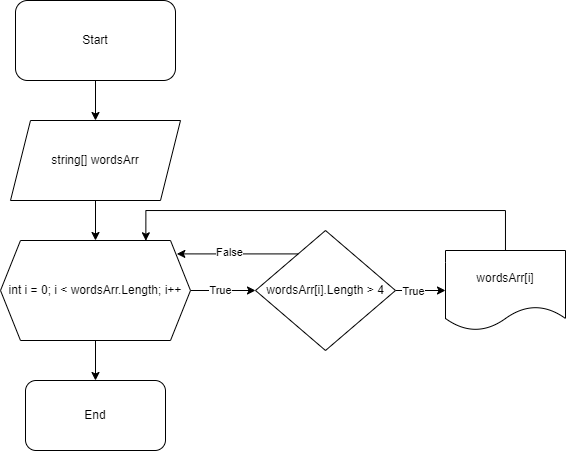

The diagram above was exported from draw.io. Its source (the exported page's mxGraphModel, read from the mxfile embedded in the PNG):
<mxGraphModel dx="989" dy="509" grid="1" gridSize="10" guides="1" tooltips="1" connect="1" arrows="1" fold="1" page="1" pageScale="1" pageWidth="850" pageHeight="1100" math="0" shadow="0">
  <root>
    <mxCell id="0" />
    <mxCell id="1" parent="0" />
    <mxCell id="OoRRNxFYCtdfDh8xMZAr-36" style="edgeStyle=orthogonalEdgeStyle;rounded=0;orthogonalLoop=1;jettySize=auto;html=1;entryX=0.5;entryY=0;entryDx=0;entryDy=0;" edge="1" parent="1" source="OoRRNxFYCtdfDh8xMZAr-34" target="OoRRNxFYCtdfDh8xMZAr-35">
      <mxGeometry relative="1" as="geometry" />
    </mxCell>
    <mxCell id="OoRRNxFYCtdfDh8xMZAr-34" value="Start" style="rounded=1;whiteSpace=wrap;html=1;" vertex="1" parent="1">
      <mxGeometry x="280" y="30" width="160" height="80" as="geometry" />
    </mxCell>
    <mxCell id="OoRRNxFYCtdfDh8xMZAr-38" style="edgeStyle=orthogonalEdgeStyle;rounded=0;orthogonalLoop=1;jettySize=auto;html=1;entryX=0.5;entryY=0;entryDx=0;entryDy=0;" edge="1" parent="1" source="OoRRNxFYCtdfDh8xMZAr-35" target="OoRRNxFYCtdfDh8xMZAr-37">
      <mxGeometry relative="1" as="geometry" />
    </mxCell>
    <mxCell id="OoRRNxFYCtdfDh8xMZAr-35" value="string[] wordsArr" style="shape=parallelogram;perimeter=parallelogramPerimeter;whiteSpace=wrap;html=1;fixedSize=1;" vertex="1" parent="1">
      <mxGeometry x="275" y="150" width="170" height="80" as="geometry" />
    </mxCell>
    <mxCell id="OoRRNxFYCtdfDh8xMZAr-40" style="edgeStyle=orthogonalEdgeStyle;rounded=0;orthogonalLoop=1;jettySize=auto;html=1;entryX=0;entryY=0.5;entryDx=0;entryDy=0;" edge="1" parent="1" source="OoRRNxFYCtdfDh8xMZAr-37" target="OoRRNxFYCtdfDh8xMZAr-39">
      <mxGeometry relative="1" as="geometry" />
    </mxCell>
    <mxCell id="OoRRNxFYCtdfDh8xMZAr-41" value="True" style="edgeLabel;html=1;align=center;verticalAlign=middle;resizable=0;points=[];" vertex="1" connectable="0" parent="OoRRNxFYCtdfDh8xMZAr-40">
      <mxGeometry x="-0.0833" relative="1" as="geometry">
        <mxPoint as="offset" />
      </mxGeometry>
    </mxCell>
    <mxCell id="OoRRNxFYCtdfDh8xMZAr-49" style="edgeStyle=orthogonalEdgeStyle;rounded=0;orthogonalLoop=1;jettySize=auto;html=1;entryX=0.5;entryY=0;entryDx=0;entryDy=0;" edge="1" parent="1" source="OoRRNxFYCtdfDh8xMZAr-37" target="OoRRNxFYCtdfDh8xMZAr-48">
      <mxGeometry relative="1" as="geometry" />
    </mxCell>
    <mxCell id="OoRRNxFYCtdfDh8xMZAr-37" value="int i = 0; i &amp;lt; wordsArr.Length; i++" style="shape=hexagon;perimeter=hexagonPerimeter2;whiteSpace=wrap;html=1;fixedSize=1;" vertex="1" parent="1">
      <mxGeometry x="265" y="270" width="190" height="100" as="geometry" />
    </mxCell>
    <mxCell id="OoRRNxFYCtdfDh8xMZAr-43" style="edgeStyle=orthogonalEdgeStyle;rounded=0;orthogonalLoop=1;jettySize=auto;html=1;entryX=0;entryY=0.5;entryDx=0;entryDy=0;" edge="1" parent="1" source="OoRRNxFYCtdfDh8xMZAr-39" target="OoRRNxFYCtdfDh8xMZAr-42">
      <mxGeometry relative="1" as="geometry" />
    </mxCell>
    <mxCell id="OoRRNxFYCtdfDh8xMZAr-44" value="True" style="edgeLabel;html=1;align=center;verticalAlign=middle;resizable=0;points=[];" vertex="1" connectable="0" parent="OoRRNxFYCtdfDh8xMZAr-43">
      <mxGeometry x="-0.3117" y="-1" relative="1" as="geometry">
        <mxPoint as="offset" />
      </mxGeometry>
    </mxCell>
    <mxCell id="OoRRNxFYCtdfDh8xMZAr-39" value="wordsArr[i].Length &amp;gt; 4" style="rhombus;whiteSpace=wrap;html=1;" vertex="1" parent="1">
      <mxGeometry x="520" y="260" width="140" height="120" as="geometry" />
    </mxCell>
    <mxCell id="OoRRNxFYCtdfDh8xMZAr-42" value="wordsArr[i]" style="shape=document;whiteSpace=wrap;html=1;boundedLbl=1;" vertex="1" parent="1">
      <mxGeometry x="710" y="280" width="120" height="80" as="geometry" />
    </mxCell>
    <mxCell id="OoRRNxFYCtdfDh8xMZAr-45" style="edgeStyle=orthogonalEdgeStyle;rounded=0;orthogonalLoop=1;jettySize=auto;html=1;entryX=0.928;entryY=0.134;entryDx=0;entryDy=0;entryPerimeter=0;" edge="1" parent="1" source="OoRRNxFYCtdfDh8xMZAr-39" target="OoRRNxFYCtdfDh8xMZAr-37">
      <mxGeometry relative="1" as="geometry">
        <Array as="points">
          <mxPoint x="487" y="283" />
        </Array>
      </mxGeometry>
    </mxCell>
    <mxCell id="OoRRNxFYCtdfDh8xMZAr-46" value="False" style="edgeLabel;html=1;align=center;verticalAlign=middle;resizable=0;points=[];" vertex="1" connectable="0" parent="OoRRNxFYCtdfDh8xMZAr-45">
      <mxGeometry x="0.1358" y="-2" relative="1" as="geometry">
        <mxPoint as="offset" />
      </mxGeometry>
    </mxCell>
    <mxCell id="OoRRNxFYCtdfDh8xMZAr-47" style="edgeStyle=orthogonalEdgeStyle;rounded=0;orthogonalLoop=1;jettySize=auto;html=1;entryX=0.765;entryY=0.003;entryDx=0;entryDy=0;entryPerimeter=0;" edge="1" parent="1" source="OoRRNxFYCtdfDh8xMZAr-42" target="OoRRNxFYCtdfDh8xMZAr-37">
      <mxGeometry relative="1" as="geometry">
        <Array as="points">
          <mxPoint x="770" y="240" />
          <mxPoint x="410" y="240" />
        </Array>
      </mxGeometry>
    </mxCell>
    <mxCell id="OoRRNxFYCtdfDh8xMZAr-48" value="End" style="rounded=1;whiteSpace=wrap;html=1;" vertex="1" parent="1">
      <mxGeometry x="290" y="410" width="140" height="70" as="geometry" />
    </mxCell>
  </root>
</mxGraphModel>